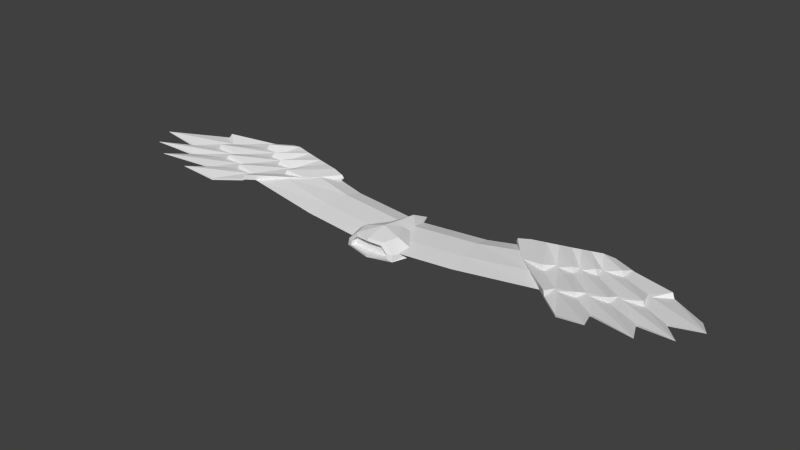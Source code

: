 # Source: Glider.blend  (saved by Blender 2.75.0; exported with 4.5.12 LTS)
import bpy
from mathutils import Matrix  # noqa: F401  (used for matrix-valued properties, if any)

bpy.ops.wm.read_factory_settings(use_empty=True)
scene = bpy.context.scene
scene.name = 'Scene'

# ---- collections
col_collection_1 = bpy.data.collections.new('Collection 1'); scene.collection.children.link(col_collection_1)
col_collection_2 = bpy.data.collections.new('Collection 2'); scene.collection.children.link(col_collection_2)

# ---- world
world_world = bpy.data.worlds.new('World'); scene.world = world_world
world_world.color = (0.05088, 0.05088, 0.05088)
world_world.use_sun_shadow = False
world_world.sun_shadow_jitter_overblur = 0.0
world_world.cycles.sampling_method = 'MANUAL'
world_world.cycles.sample_map_resolution = 256

# ---- meshes
me_plane = bpy.data.meshes.new('Plane')
me_plane.from_pydata([(1.379, -0.5365, -0.1146), (1.247, 0.5001, -0.1146), (0.0, -0.6143, -0.1901), (0.0, 0.4442, -0.1901), (2.764, -0.3827, 3.857e-08), (1.765, 0.5763, -0.04915), (1.335, -0.1909, -0.07024), (1.284, 0.2119, -0.04648), (0.0, -0.2615, -0.1458), (0.0, 0.1499, -0.122), (2.373, -0.07341, 0.02671), (1.961, 0.3112, 0.03507)], [], [(9, 7, 1, 3), (6, 0, 4, 10), (1, 7, 11, 5), (7, 6, 10, 11), (2, 0, 6, 8), (8, 6, 7, 9), (2, 3, 1, 0), (5, 4, 0, 1)])
me_plane.use_remesh_preserve_volume = False
me_plane.use_remesh_preserve_attributes = False
me_plane.use_mirror_vertex_groups = False
me_plane.update()
me_plane_002 = bpy.data.meshes.new('Plane.002')
me_plane_002.from_pydata([(0.4176, -0.6931, 0.02831), (0.5596, -0.3501, 0.0001823), (0.0, -0.643, 0.002988), (0.0, 0.647, 0.0), (0.2558, -0.6856, 0.1838), (0.3142, -0.4342, 0.188), (0.0, -0.738, 0.1941), (0.0, 0.3171, 0.1644), (0.0, -0.3739, 0.2643), (0.0, -0.338, -0.07607), (0.0, -0.7821, -0.1056), (0.4273, -0.7058, -0.07733), (0.5409, -0.4641, -0.05647), (0.0, -0.4521, -0.1327), (0.239, 0.0949, 9.117e-05), (0.1163, -0.1121, 0.1762), (0.0, -0.1096, 0.2197), (0.0, 0.05608, -0.04219), (0.3387, -0.7251, 0.02973), (0.0, -0.7549, 0.1496), (0.2314, -0.7202, 0.1328), (0.0, -0.7841, -0.05904), (0.3451, -0.7336, -0.04028), (0.3266, -0.6422, 0.02382), (0.0, -0.6256, 0.1404), (0.2193, -0.6372, 0.1269), (0.0, -0.6548, -0.06495), (0.333, -0.6506, -0.04619)], [], [(9, 1, 12, 13), (16, 15, 7), (0, 1, 5, 4), (14, 3, 7, 15), (10, 11, 22, 21), (4, 5, 8), (6, 4, 8), (9, 17, 14, 1), (0, 4, 20, 18), (13, 12, 11), (10, 13, 11), (1, 0, 11, 12), (1, 14, 15, 5), (8, 5, 15, 16), (17, 3, 14), (21, 22, 27, 26), (20, 19, 24, 25), (11, 0, 18, 22), (4, 6, 19, 20), (2, 23, 25, 24), (23, 2, 26, 27), (18, 20, 25, 23), (22, 18, 23, 27)])
me_plane_002.use_remesh_preserve_volume = False
me_plane_002.use_remesh_preserve_attributes = False
me_plane_002.use_mirror_vertex_groups = False
me_plane_002.update()
me_plane_001 = bpy.data.meshes.new('Plane.001')
me_plane_001.from_pydata([(2.068, 0.2013, 0.009506), (3.466, 0.8594, 0.006369), (1.722, 0.6203, 0.01466), (3.15, 0.9458, 0.0447), (2.856, 0.4821, -0.009328), (2.524, 0.8058, 0.06032), (3.119, 0.6397, -0.002552), (2.792, 0.8735, 0.0672), (2.154, 0.7217, 0.05079), (2.566, 0.3522, -0.01681), (1.924, 0.6706, 0.04486), (2.479, 0.1246, 0.05916), (2.833, 0.3197, 0.06826), (2.339, 0.7637, 0.05556), (2.658, 0.8396, 0.06376), (3.117, 0.4634, 0.07557), (3.421, 0.6402, 0.08342), (2.97, 0.9186, 0.07179), (2.868, -0.4601, 0.06269), (4.239, 0.5265, 0.09799), (3.629, -0.1028, 0.08229), (4.045, 0.0928, 0.09298), (3.22, -0.2422, 0.07175), (2.904, -0.2178, -0.008092), (3.296, -0.06549, 0.001987), (3.675, 0.1068, 0.01175), (3.956, 0.3929, 0.01898), (3.276, -0.7973, 0.001471), (4.849, 0.1699, 0.04199), (4.202, -0.3691, 0.02531), (4.489, -0.1307, 0.0327), (3.616, -0.5085, 0.01024), (3.78, -0.9321, 0.1198), (4.415, -0.8359, 0.1361), (4.842, -0.578, 0.1471), (5.056, -0.1873, 0.1526), (3.16, 0.437, -0.001551), (2.914, 0.4388, -0.007818), (3.188, 0.5991, -0.000751), (2.869, 0.2911, -0.009044), (2.614, 0.3082, -0.01552), (2.513, 0.09922, -0.01822), (2.127, 0.1523, 0.01107), (3.523, 0.8347, 0.00788), (3.463, 0.6218, 0.006252), (3.668, -0.1201, 0.01161), (3.751, 0.06233, 0.01366), (2.899, -0.4819, -0.008192), (2.965, -0.2631, -0.006573), (4.075, 0.0783, 0.02208), (4.027, 0.3552, 0.02079), (4.28, 0.5034, 0.02737), (3.247, -0.2595, 0.000773), (3.369, -0.1155, 0.003824), (2.07, 0.2013, -0.07477), (3.467, 0.8594, -0.02501), (1.742, 0.6133, -0.09626), (3.152, 0.9216, -0.05996), (2.857, 0.4821, -0.04071), (2.528, 0.8058, -0.07602), (3.12, 0.6397, -0.03393), (2.795, 0.8735, -0.06914), (2.158, 0.7217, -0.08555), (2.567, 0.3522, -0.04819), (1.928, 0.6706, -0.09148), (2.481, 0.1246, -0.02693), (2.835, 0.3197, -0.01783), (2.343, 0.7637, -0.08078), (2.662, 0.8396, -0.07258), (3.119, 0.4634, -0.01051), (3.424, 0.6402, -0.002665), (2.974, 0.9186, -0.06455), (2.87, -0.4601, -0.02297), (4.241, 0.5265, 0.01644), (3.631, -0.1028, 0.0007407), (4.047, 0.0928, 0.01143), (3.222, -0.2422, -0.009798), (2.905, -0.2178, -0.03947), (3.297, -0.06549, -0.02939), (3.676, 0.1068, -0.01964), (3.957, 0.3929, -0.0124), (3.277, -0.7973, -0.02991), (4.85, 0.1699, 0.01061), (4.202, -0.3691, -0.006072), (4.489, -0.1307, 0.001317), (3.617, -0.5085, -0.02114), (3.78, -0.9321, 0.1127), (4.415, -0.8359, 0.129), (4.842, -0.578, 0.14), (5.056, -0.1873, 0.1455), (3.161, 0.437, -0.03291), (2.915, 0.4388, -0.03922), (3.189, 0.5991, -0.03215), (2.87, 0.2911, -0.0404), (2.615, 0.3082, -0.04693), (2.513, 0.09922, -0.04957), (2.129, 0.1523, -0.0672), (3.524, 0.8347, -0.02352), (3.464, 0.6218, -0.0251), (3.669, -0.1201, -0.0198), (3.751, 0.06233, -0.01769), (2.9, -0.4819, -0.0396), (2.966, -0.2631, -0.03793), (4.076, 0.0783, -0.009319), (4.028, 0.3552, -0.01057), (4.281, 0.5034, -0.004036), (3.248, -0.2595, -0.03063), (3.369, -0.1155, -0.02753), (3.151, 0.9757, 0.005567), (1.697, 0.6315, -0.03991), (1.914, 0.7192, -0.02126), (2.144, 0.7702, -0.01533), (2.329, 0.8123, -0.01057), (2.514, 0.8544, -0.005801), (2.648, 0.8882, -0.002361), (2.781, 0.922, 0.00108), (2.959, 0.9672, 0.005671)], [], [(16, 1, 3, 17), (12, 4, 5, 13), (15, 6, 7, 14), (11, 9, 8, 10), (0, 11, 10, 2), (9, 12, 13, 8), (4, 15, 14, 5), (6, 16, 17, 7), (36, 37, 20, 25), (38, 36, 25, 21), (39, 40, 22, 24), (41, 42, 18, 23), (43, 44, 26, 19), (37, 39, 24, 20), (44, 38, 21, 26), (40, 41, 23, 22), (46, 45, 29, 34), (48, 47, 27, 32), (49, 46, 34, 30), (51, 50, 35, 28), (50, 49, 30, 35), (53, 52, 31, 33), (52, 48, 32, 31), (45, 53, 33, 29), (9, 11, 41, 40), (16, 6, 38, 44), (4, 12, 39, 37), (1, 16, 44, 43), (11, 0, 42, 41), (12, 9, 40, 39), (6, 15, 36, 38), (15, 4, 37, 36), (20, 24, 53, 45), (22, 23, 48, 52), (24, 22, 52, 53), (26, 21, 49, 50), (19, 26, 50, 51), (21, 25, 46, 49), (23, 18, 47, 48), (25, 20, 45, 46), (70, 71, 57, 55), (66, 67, 59, 58), (69, 68, 61, 60), (65, 64, 62, 63), (54, 56, 64, 65), (63, 62, 67, 66), (58, 59, 68, 69), (60, 61, 71, 70), (90, 79, 74, 91), (92, 75, 79, 90), (93, 78, 76, 94), (95, 77, 72, 96), (97, 73, 80, 98), (91, 74, 78, 93), (98, 80, 75, 92), (94, 76, 77, 95), (100, 88, 83, 99), (102, 86, 81, 101), (103, 84, 88, 100), (105, 82, 89, 104), (104, 89, 84, 103), (107, 87, 85, 106), (106, 85, 86, 102), (99, 83, 87, 107), (63, 94, 95, 65), (70, 98, 92, 60), (58, 91, 93, 66), (55, 97, 98, 70), (65, 95, 96, 54), (66, 93, 94, 63), (60, 92, 90, 69), (69, 90, 91, 58), (74, 99, 107, 78), (76, 106, 102, 77), (78, 107, 106, 76), (80, 104, 103, 75), (73, 105, 104, 80), (75, 103, 100, 79), (77, 102, 101, 72), (79, 100, 99, 74), (27, 47, 101, 81), (47, 18, 72, 101), (18, 42, 96, 72), (42, 0, 54, 96), (0, 2, 109), (109, 110, 64, 56), (110, 111, 62, 64), (111, 112, 67, 62), (112, 113, 59, 67), (113, 114, 68, 59), (114, 115, 61, 68), (115, 116, 71, 61), (116, 108, 57, 71), (1, 55, 57, 108), (1, 43, 97, 55), (43, 19, 73, 97), (19, 51, 105, 73), (51, 28, 82, 105), (32, 27, 81, 86), (31, 32, 86, 85), (33, 31, 85, 87), (29, 33, 87, 83), (34, 29, 83, 88), (30, 34, 88, 84), (35, 30, 84, 89), (28, 35, 89, 82), (3, 1, 108), (54, 0, 109, 56), (7, 17, 116, 115), (14, 7, 115, 114), (5, 14, 114, 113), (13, 5, 113, 112), (8, 13, 112, 111), (10, 8, 111, 110), (17, 3, 108, 116), (2, 10, 110, 109)])
me_plane_001.use_remesh_preserve_volume = False
me_plane_001.use_remesh_preserve_attributes = False
me_plane_001.use_mirror_vertex_groups = False
me_plane_001.update()

# ---- objects
ob_wing = bpy.data.objects.new('Wing', me_plane)
ob_plane = bpy.data.objects.new('Plane', me_plane_002)
ob_feathers = bpy.data.objects.new('Feathers', me_plane_001)

# ---- transforms, parenting, visibility, modifiers, constraints
ob_wing.location = (0.0, 0.0, 0.0)
ob_wing.lineart.crease_threshold = 0.0
_m = ob_wing.modifiers.new('Mirror', 'MIRROR')
ob_plane.location = (0.0, 0.0, -0.194)
ob_plane.lineart.crease_threshold = 0.0
_m = ob_plane.modifiers.new('Mirror', 'MIRROR')
_m.use_clip = True
ob_feathers.location = (0.0, -0.03468, 0.0257)
ob_feathers.lineart.crease_threshold = 0.0
_m = ob_feathers.modifiers.new('Mirror', 'MIRROR')

# ---- collection membership
col_collection_1.objects.link(ob_wing)
col_collection_2.objects.link(ob_plane)
col_collection_2.objects.link(ob_feathers)

# ---- scene / render settings (as saved in the file)
scene.frame_start = 1; scene.frame_end = 250; scene.frame_set(1)
scene.render.engine = 'BLENDER_EEVEE_NEXT'
scene.render.resolution_percentage = 50
scene.render.dither_intensity = 0.0
scene.cycles.use_denoising = False
scene.cycles.samples = 10
scene.cycles.sampling_pattern = 'TABULATED_SOBOL'
scene.cycles.light_sampling_threshold = 0.0
scene.cycles.use_adaptive_sampling = False
scene.cycles.use_light_tree = False
scene.cycles.blur_glossy = 0.0
scene.cycles.pixel_filter_type = 'GAUSSIAN'
scene.cycles.sample_clamp_indirect = 0.0
scene.view_settings.view_transform = 'Standard'
bpy.context.view_layer.update()

# ---- added for rendering (the .blend has no active camera and no usable light): camera, sun
cam_auto = bpy.data.cameras.new('AutoCamera')
cam_auto.lens = 50.0
cam_auto.sensor_width = 36.0
cam_auto.clip_end = 1000.0
ob_auto_camera = bpy.data.objects.new('AutoCamera', cam_auto)
scene.collection.objects.link(ob_auto_camera)
ob_auto_camera.location = (9.53283, -11.4523, 7.55208)
ob_auto_camera.rotation_euler = (1.09748, -7.21219e-08, 0.694738)
scene.camera = ob_auto_camera
light_auto_sun = bpy.data.lights.new('AutoSun', 'SUN')
light_auto_sun.energy = 3.0
light_auto_sun.angle = 0.0523599
ob_auto_sun = bpy.data.objects.new('AutoSun', light_auto_sun)
scene.collection.objects.link(ob_auto_sun)
ob_auto_sun.rotation_euler = (0.872665, 0.174533, 0.523599)
bpy.context.view_layer.update()
